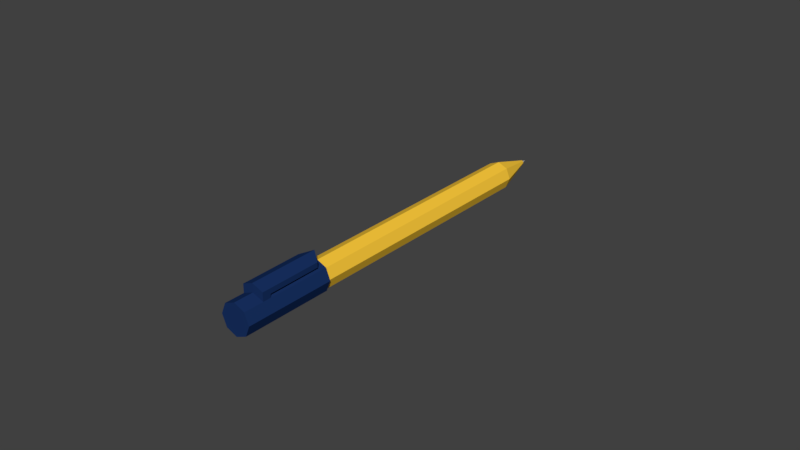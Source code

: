 # Source: SM_Pen_001.blend  (saved by Blender 2.80.37; exported with 4.5.12 LTS)
import bpy
from mathutils import Matrix  # noqa: F401  (used for matrix-valued properties, if any)

bpy.ops.wm.read_factory_settings(use_empty=True)
scene = bpy.context.scene
scene.name = 'Scene'

# ---- collections
col_collection_1 = bpy.data.collections.new('Collection 1'); scene.collection.children.link(col_collection_1)

# ---- materials (node trees are filled in below, after node groups)
mat_material_001 = bpy.data.materials.new('Material.001')
mat_material_001.alpha_threshold = 0.0
mat_material_001.use_transparent_shadow = False
mat_material_001.diffuse_color = (0.009606, 0.03132, 0.1237, 1.0)
mat_material_001.roughness = 0.5
mat_material_002 = bpy.data.materials.new('Material.002')
mat_material_002.alpha_threshold = 0.0
mat_material_002.use_transparent_shadow = False
mat_material_002.diffuse_color = (1.0, 0.6039, 0.04553, 1.0)
mat_material_002.roughness = 0.5
mat_material_003 = bpy.data.materials.new('Material.003')
mat_material_003.alpha_threshold = 0.0
mat_material_003.use_transparent_shadow = False
mat_material_003.diffuse_color = (0.5596, 0.5596, 0.5596, 1.0)
mat_material_003.roughness = 0.5
mat_material_004 = bpy.data.materials.new('Material.004')
mat_material_004.alpha_threshold = 0.0
mat_material_004.use_transparent_shadow = False
mat_material_004.diffuse_color = (0.0, 0.0, 0.0, 1.0)
mat_material_004.roughness = 0.5

# ---- material node trees

# ---- world
world_world = bpy.data.worlds.new('World'); scene.world = world_world
world_world.color = (0.05088, 0.05088, 0.05088)
world_world.use_sun_shadow = False
world_world.sun_shadow_jitter_overblur = 0.0
world_world.cycles.sampling_method = 'MANUAL'

# ---- meshes
me_cylinder = bpy.data.meshes.new('Cylinder')
me_cylinder.from_pydata([(0.0, 1.0, 0.8962), (0.0, -1.192e-07, -1.0), (0.7071, 0.7071, 0.8962), (1.0, -1.534e-07, 0.8962), (0.7071, -0.7071, 0.8962), (-8.742e-08, -1.0, 0.8962), (-0.7071, -0.7071, 0.8962), (-1.0, -9.779e-08, 0.8962), (-0.7071, 0.7071, 0.8962), (0.0, 1.0, -0.507), (0.7071, 0.7071, -0.507), (1.0, -4.371e-08, -0.507), (0.7071, -0.7071, -0.507), (-8.742e-08, -1.0, -0.507), (-0.7071, -0.7071, -0.507), (-1.0, 1.192e-08, -0.507), (-0.7071, 0.7071, -0.507), (5.496e-09, 1.105, -1.0), (0.7816, 0.7816, -1.0), (0.7816, 0.7816, -0.507), (1.105, -2.242e-08, -1.0), (1.105, -7.735e-08, -0.507), (0.7816, -0.7816, -1.0), (0.7816, -0.7816, -0.507), (-9.114e-08, -1.105, -1.0), (-9.114e-08, -1.105, -0.507), (-0.7816, -0.7816, -1.0), (-0.7816, -0.7816, -0.507), (-1.105, 3.908e-08, -1.0), (-1.105, -1.585e-08, -0.507), (-0.7816, 0.7816, -1.0), (-0.7816, 0.7816, -0.507), (5.496e-09, 1.105, -0.507), (-0.7816, -0.7816, -0.8477), (-0.7816, -0.7816, -0.8922), (0.7816, -0.7816, -0.8464), (0.7816, -0.7816, -0.8915), (-9.114e-08, -1.105, -0.8499), (-9.114e-08, -1.105, -0.8931), (-0.7816, -1.386, -0.8477), (-0.7816, -1.386, -0.8922), (0.7816, -1.386, -0.8464), (0.7816, -1.386, -0.8915), (-9.114e-08, -1.71, -0.8499), (-9.114e-08, -1.71, -0.8931), (-0.7816, -1.054, -0.8477), (0.7816, -1.031, -0.8464), (-9.114e-08, -1.33, -0.8499), (-0.04245, -1.33, -0.5129), (-0.04245, -1.71, -0.5129), (-0.8241, -1.386, -0.5565), (0.7392, -1.386, -0.5552), (-0.8241, -1.054, -0.5565), (0.7392, -1.031, -0.5552), (0.1058, 0.1058, 1.12), (4.7e-07, 0.1496, 1.12), (0.1496, -9.506e-09, 1.12), (0.1058, -0.1058, 1.12), (4.57e-07, -0.1496, 1.12), (-0.1058, -0.1058, 1.12), (-0.1496, -1.184e-09, 1.12), (-0.1058, 0.1058, 1.12), (0.06984, 0.06984, 1.118), (4.655e-07, 0.09877, 1.118), (0.09877, -1.124e-08, 1.118), (0.06984, -0.06984, 1.118), (4.569e-07, -0.09877, 1.118), (-0.06984, -0.06984, 1.118), (-0.09877, -5.745e-09, 1.118), (-0.06984, 0.06984, 1.118), (4.563e-07, 2.608e-08, 1.152)], [], [(9, 0, 2, 10), (10, 2, 3, 11), (11, 3, 4, 12), (12, 4, 5, 13), (13, 5, 6, 14), (14, 6, 7, 15), (5, 4, 57, 58), (15, 7, 8, 16), (16, 8, 0, 9), (1, 30, 17), (1, 20, 22), (12, 13, 25, 23), (1, 24, 26), (13, 14, 27, 25), (14, 15, 29, 27), (1, 28, 30), (1, 18, 20), (30, 31, 32, 17), (28, 29, 31, 30), (26, 34, 33, 27, 29, 28), (24, 38, 34, 26), (22, 36, 38, 24), (20, 21, 23, 35, 36, 22), (18, 19, 21, 20), (17, 32, 19, 18), (11, 12, 23, 21), (1, 17, 18), (10, 11, 21, 19), (1, 26, 28), (9, 10, 19, 32), (16, 9, 32, 31), (1, 22, 24), (15, 16, 31, 29), (40, 44, 43, 39), (37, 33, 45, 47), (33, 37, 25, 27), (35, 37, 47, 46), (37, 35, 23, 25), (44, 42, 41, 43), (36, 35, 46, 41, 42), (33, 34, 40, 39, 45), (38, 36, 42, 44), (34, 38, 44, 40), (53, 48, 49, 51), (43, 41, 51, 49), (45, 39, 50, 52), (48, 52, 50, 49), (46, 47, 48, 53), (39, 43, 49, 50), (41, 46, 53, 51), (47, 45, 52, 48), (58, 57, 65, 66), (8, 7, 60, 61), (3, 2, 54, 56), (6, 5, 58, 59), (0, 8, 61, 55), (2, 0, 55, 54), (4, 3, 56, 57), (7, 6, 59, 60), (63, 69, 70), (56, 54, 62, 64), (61, 60, 68, 69), (59, 58, 66, 67), (57, 56, 64, 65), (54, 55, 63, 62), (55, 61, 69, 63), (60, 59, 67, 68), (68, 67, 70), (66, 65, 70), (64, 62, 70), (69, 68, 70), (67, 66, 70), (65, 64, 70), (62, 63, 70)])
me_cylinder.polygons.foreach_set('material_index', [1, 1, 1, 1, 1, 1, 1, 1, 1, 0, 0, 0, 0, 0, 0, 0, 0, 0, 0, 0, 0, 0, 0, 0, 0, 0, 0, 0, 0, 0, 0, 0, 0, 0, 0, 0, 0, 0, 0, 0, 0, 0, 0, 0, 0, 0, 0, 0, 0, 0, 0, 3, 1, 1, 1, 1, 1, 1, 1, 2, 3, 3, 3, 3, 3, 3, 3, 2, 2, 2, 2, 2, 2, 2])
me_cylinder.materials.append(mat_material_001)
me_cylinder.materials.append(mat_material_002)
me_cylinder.materials.append(mat_material_003)
me_cylinder.materials.append(mat_material_004)
me_cylinder.use_remesh_preserve_volume = False
me_cylinder.use_remesh_preserve_attributes = False
me_cylinder.use_mirror_vertex_groups = False
me_cylinder.update()

# ---- objects
ob_pen = bpy.data.objects.new('Pen', me_cylinder)

# ---- transforms, parenting, visibility, modifiers, constraints
ob_pen.location = (0.0, 0.0, 0.0)
ob_pen.rotation_euler = (-1.571, -0.0, 0.0)
ob_pen.scale = (0.004523, 0.004618, 0.0604)
ob_pen.lineart.crease_threshold = 0.0

# ---- collection membership
col_collection_1.objects.link(ob_pen)

# ---- scene / render settings (as saved in the file)
scene.frame_start = 1; scene.frame_end = 250; scene.frame_set(1)
scene.render.engine = 'BLENDER_EEVEE_NEXT'
scene.render.resolution_percentage = 50
scene.render.dither_intensity = 0.0
scene.render.motion_blur_shutter = 1.0
scene.cycles.use_denoising = False
scene.cycles.samples = 128
scene.cycles.sampling_pattern = 'TABULATED_SOBOL'
scene.cycles.use_adaptive_sampling = False
scene.cycles.use_light_tree = False
scene.cycles.blur_glossy = 0.0
scene.cycles.sample_clamp_indirect = 0.0
scene.view_settings.view_transform = 'Standard'
bpy.context.view_layer.update()

# ---- added for rendering (the .blend has no active camera and no usable light): camera, sun
cam_auto = bpy.data.cameras.new('AutoCamera')
cam_auto.lens = 50.0
cam_auto.sensor_width = 36.0
cam_auto.clip_end = 1000.0
ob_auto_camera = bpy.data.objects.new('AutoCamera', cam_auto)
scene.collection.objects.link(ob_auto_camera)
ob_auto_camera.location = (0.185045, -0.217459, 0.149431)
ob_auto_camera.rotation_euler = (1.09748, -7.21219e-08, 0.694738)
scene.camera = ob_auto_camera
light_auto_sun = bpy.data.lights.new('AutoSun', 'SUN')
light_auto_sun.energy = 3.0
light_auto_sun.angle = 0.0523599
ob_auto_sun = bpy.data.objects.new('AutoSun', light_auto_sun)
scene.collection.objects.link(ob_auto_sun)
ob_auto_sun.rotation_euler = (0.872665, 0.174533, 0.523599)
bpy.context.view_layer.update()
